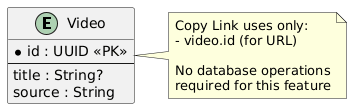

The diagram above was rendered by PlantUML. Its source (embedded in the PNG):
@startuml
entity "Video" as video {
  * id : UUID <<PK>>
  --
  title : String?
  source : String
}

note right of video
  Copy Link uses only:
  - video.id (for URL)
  
  No database operations
  required for this feature
end note
@enduml